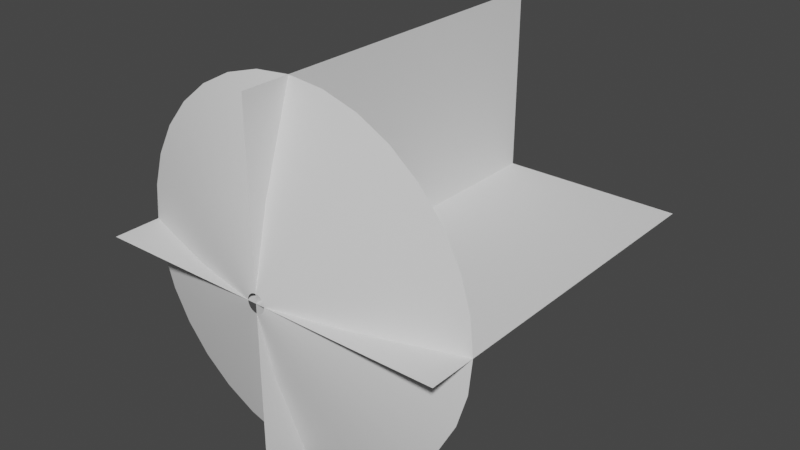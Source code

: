 # Source: MuzzlePlane.blend  (saved by Blender 3.4.6; exported with 4.5.12 LTS)
import bpy
from mathutils import Matrix  # noqa: F401  (used for matrix-valued properties, if any)

bpy.ops.wm.read_factory_settings(use_empty=True)
scene = bpy.context.scene
scene.name = 'Scene'

# ---- collections
col_collection = bpy.data.collections.new('Collection'); scene.collection.children.link(col_collection)

# ---- world
world_world = bpy.data.worlds.new('World'); scene.world = world_world
world_world.use_nodes = True; world_world.node_tree.nodes.clear()
_N = world_world.node_tree.nodes; _L = world_world.node_tree.links
n0 = _N.new('ShaderNodeOutputWorld'); n0.name = 'World Output'; n0.location = (300, 300)
n1 = _N.new('ShaderNodeBackground'); n1.name = 'Background'; n1.location = (10, 300)
n1.inputs[0].default_value = (0.05088, 0.05088, 0.05088, 1.0)
_L.new(n1.outputs[0], n0.inputs[0])
n0.is_active_output = True
world_world.color = (0.05088, 0.05088, 0.05088)
world_world.use_sun_shadow = False
world_world.sun_shadow_jitter_overblur = 0.0

# ---- meshes
me_plane = bpy.data.meshes.new('Plane')
me_plane.from_pydata([(-1.0, -1.0, 0.0), (1.0, -1.0, 0.0), (-1.0, 1.0, 0.0), (1.0, 1.0, 0.0), (-1.0, 4.371e-08, 1.0), (-1.0, 4.371e-08, -1.0), (1.0, -4.371e-08, 1.0), (1.0, -4.371e-08, -1.0)], [], [(0, 1, 3, 2), (4, 5, 7, 6)])
_uv = me_plane.uv_layers.new(name='UVMap')
_uv.uv.foreach_set('vector', [1.0, -2.891e-05, 1.0, 1.0, 2.885e-05, 1.0, -2.891e-05, 2.885e-05, 0.0, 0.0, 1.0, 0.0, 1.0, 1.0, 0.0, 1.0])
me_plane.update()
me_circle_002 = bpy.data.meshes.new('Circle.002')
me_circle_002.from_pydata([(0.0, 1.0, 0.1421), (-0.1951, 0.9808, 0.1421), (-0.3827, 0.9239, 0.1421), (-0.5556, 0.8315, 0.1421), (-0.7071, 0.7071, 0.1421), (-0.8315, 0.5556, 0.1421), (-0.9239, 0.3827, 0.1421), (-0.9808, 0.1951, 0.1421), (-1.0, 0.0, 0.1421), (-0.9808, -0.1951, 0.1421), (-0.9239, -0.3827, 0.1421), (-0.8315, -0.5556, 0.1421), (-0.7071, -0.7071, 0.1421), (-0.5556, -0.8315, 0.1421), (-0.3827, -0.9239, 0.1421), (-0.1951, -0.9808, 0.1421), (0.0, -1.0, 0.1421), (0.1951, -0.9808, 0.1421), (0.3827, -0.9239, 0.1421), (0.5556, -0.8315, 0.1421), (0.7071, -0.7071, 0.1421), (0.8315, -0.5556, 0.1421), (0.9239, -0.3827, 0.1421), (0.9808, -0.1951, 0.1421), (1.0, 0.0, 0.1421), (0.9808, 0.1951, 0.1421), (0.9239, 0.3827, 0.1421), (0.8315, 0.5556, 0.1421), (0.7071, 0.7071, 0.1421), (0.5556, 0.8315, 0.1421), (0.3827, 0.9239, 0.1421), (0.1951, 0.9808, 0.1421), (-1.149e-08, 0.05087, -0.1248), (-0.009924, 0.04989, -0.1248), (-0.01947, 0.047, -0.1248), (-0.02826, 0.0423, -0.1248), (-0.03597, 0.03597, -0.1248), (-0.0423, 0.02826, -0.1248), (-0.047, 0.01947, -0.1248), (-0.04989, 0.009924, -0.1248), (-0.05087, 1.414e-08, -0.1248), (-0.04989, -0.009924, -0.1248), (-0.047, -0.01947, -0.1248), (-0.0423, -0.02826, -0.1248), (-0.03597, -0.03597, -0.1248), (-0.02826, -0.0423, -0.1248), (-0.01947, -0.047, -0.1248), (-0.009924, -0.04989, -0.1248), (-1.149e-08, -0.05087, -0.1248), (0.009924, -0.04989, -0.1248), (0.01947, -0.047, -0.1248), (0.02826, -0.0423, -0.1248), (0.03597, -0.03597, -0.1248), (0.0423, -0.02826, -0.1248), (0.047, -0.01947, -0.1248), (0.04989, -0.009924, -0.1248), (0.05087, 1.414e-08, -0.1248), (0.04989, 0.009924, -0.1248), (0.047, 0.01947, -0.1248), (0.0423, 0.02826, -0.1248), (0.03597, 0.03597, -0.1248), (0.02826, 0.0423, -0.1248), (0.01947, 0.047, -0.1248), (0.009924, 0.04989, -0.1248), (-0.1788, 0.4318, -0.02998), (-0.2596, 0.3886, -0.02998), (0.2596, 0.3886, -0.02998), (0.1788, 0.4318, -0.02998), (-6.449e-09, -0.4673, -0.02998), (0.09117, -0.4583, -0.02998), (-0.3304, 0.3304, -0.02998), (0.09117, 0.4583, -0.02998), (0.1788, -0.4318, -0.02998), (-0.3886, 0.2596, -0.02998), (-6.449e-09, 0.4673, -0.02998), (0.2596, -0.3886, -0.02998), (-0.4318, 0.1788, -0.02998), (0.3304, -0.3304, -0.02998), (-0.4583, 0.09117, -0.02998), (0.3886, -0.2596, -0.02998), (-0.4673, 7.937e-09, -0.02998), (0.4318, -0.1788, -0.02998), (-0.4583, -0.09117, -0.02998), (0.4583, -0.09117, -0.02998), (-0.4318, -0.1788, -0.02998), (0.4673, 7.937e-09, -0.02998), (-0.3886, -0.2596, -0.02998), (0.4583, 0.09117, -0.02998), (-0.3304, -0.3304, -0.02998), (0.4318, 0.1788, -0.02998), (-0.2596, -0.3886, -0.02998), (0.3886, 0.2596, -0.02998), (-0.1788, -0.4318, -0.02998), (-0.09117, 0.4583, -0.02998), (0.3304, 0.3304, -0.02998), (-0.09117, -0.4583, -0.02998)], [], [(65, 64, 34, 35), (67, 66, 61, 62), (69, 68, 48, 49), (70, 65, 35, 36), (71, 67, 62, 63), (72, 69, 49, 50), (73, 70, 36, 37), (74, 71, 63, 32), (75, 72, 50, 51), (76, 73, 37, 38), (77, 75, 51, 52), (78, 76, 38, 39), (79, 77, 52, 53), (80, 78, 39, 40), (81, 79, 53, 54), (82, 80, 40, 41), (83, 81, 54, 55), (84, 82, 41, 42), (85, 83, 55, 56), (86, 84, 42, 43), (87, 85, 56, 57), (88, 86, 43, 44), (89, 87, 57, 58), (90, 88, 44, 45), (91, 89, 58, 59), (92, 90, 45, 46), (93, 74, 32, 33), (94, 91, 59, 60), (95, 92, 46, 47), (64, 93, 33, 34), (66, 94, 60, 61), (68, 95, 47, 48), (16, 15, 95, 68), (29, 28, 94, 66), (2, 1, 93, 64), (15, 14, 92, 95), (28, 27, 91, 94), (1, 0, 74, 93), (14, 13, 90, 92), (27, 26, 89, 91), (13, 12, 88, 90), (26, 25, 87, 89), (12, 11, 86, 88), (25, 24, 85, 87), (11, 10, 84, 86), (24, 23, 83, 85), (10, 9, 82, 84), (23, 22, 81, 83), (9, 8, 80, 82), (22, 21, 79, 81), (8, 7, 78, 80), (21, 20, 77, 79), (7, 6, 76, 78), (20, 19, 75, 77), (6, 5, 73, 76), (19, 18, 72, 75), (0, 31, 71, 74), (5, 4, 70, 73), (18, 17, 69, 72), (31, 30, 67, 71), (4, 3, 65, 70), (17, 16, 68, 69), (30, 29, 66, 67), (3, 2, 64, 65)])
me_circle_002.polygons.foreach_set('use_smooth', [True] * 64)
_uv = me_circle_002.uv_layers.new(name='UVMap')
_uv.uv.foreach_set('vector', [0.06438, 0.4388, 0.09556, 0.4388, 0.09556, 4.232e-06, 0.06437, 4.53e-06, 0.2203, 0.4388, 0.2515, 0.4388, 0.2515, 2.623e-06, 0.2203, 2.921e-06, 0.6258, 0.4388, 0.6569, 0.4388, 0.6569, -1.669e-06, 0.6257, -1.311e-06, 0.03319, 0.4388, 0.06438, 0.4388, 0.06437, 4.53e-06, 0.03319, 4.888e-06, 0.1891, 0.4388, 0.2203, 0.4388, 0.2203, 2.921e-06, 0.1891, 3.219e-06, 0.5946, 0.4388, 0.6258, 0.4388, 0.6257, -1.311e-06, 0.5946, -9.537e-07, 0.002003, 0.4388, 0.03319, 0.4388, 0.03319, 4.888e-06, 0.001998, 5.186e-06, 0.1579, 0.4388, 0.1891, 0.4388, 0.1891, 3.219e-06, 0.1579, 3.576e-06, 0.5634, 0.4388, 0.5946, 0.4388, 0.5946, -9.537e-07, 0.5634, -7.153e-07, 0.9688, 0.4388, 1.0, 0.4388, 1.0, -5.245e-06, 0.9688, -4.888e-06, 0.5322, 0.4388, 0.5634, 0.4388, 0.5634, -7.153e-07, 0.5322, -2.384e-07, 0.9376, 0.4388, 0.9688, 0.4388, 0.9688, -4.888e-06, 0.9376, -4.53e-06, 0.501, 0.4388, 0.5322, 0.4388, 0.5322, -2.384e-07, 0.501, 0.0, 0.9064, 0.4388, 0.9376, 0.4388, 0.9376, -4.53e-06, 0.9064, -4.292e-06, 0.4698, 0.4388, 0.501, 0.4388, 0.501, 0.0, 0.4698, 3.576e-07, 0.8752, 0.4388, 0.9064, 0.4388, 0.9064, -4.292e-06, 0.8752, -3.815e-06, 0.4386, 0.4388, 0.4698, 0.4388, 0.4698, 3.576e-07, 0.4386, 6.557e-07, 0.8441, 0.4388, 0.8752, 0.4388, 0.8752, -3.815e-06, 0.8441, -3.576e-06, 0.4074, 0.4388, 0.4386, 0.4388, 0.4386, 6.557e-07, 0.4074, 9.537e-07, 0.8129, 0.4388, 0.8441, 0.4388, 0.8441, -3.576e-06, 0.8129, -3.219e-06, 0.3763, 0.4388, 0.4074, 0.4388, 0.4074, 9.537e-07, 0.3762, 1.311e-06, 0.7817, 0.4388, 0.8129, 0.4388, 0.8129, -3.219e-06, 0.7817, -2.861e-06, 0.3451, 0.4388, 0.3763, 0.4388, 0.3762, 1.311e-06, 0.3451, 1.609e-06, 0.7505, 0.4388, 0.7817, 0.4388, 0.7817, -2.861e-06, 0.7505, -2.623e-06, 0.3139, 0.4388, 0.3451, 0.4388, 0.3451, 1.609e-06, 0.3139, 1.907e-06, 0.7193, 0.4388, 0.7505, 0.4388, 0.7505, -2.623e-06, 0.7193, -2.265e-06, 0.1268, 0.4388, 0.1579, 0.4388, 0.1579, 3.576e-06, 0.1267, 3.934e-06, 0.2827, 0.4388, 0.3139, 0.4388, 0.3139, 1.907e-06, 0.2827, 2.265e-06, 0.6881, 0.4388, 0.7193, 0.4388, 0.7193, -2.265e-06, 0.6881, -1.907e-06, 0.09556, 0.4388, 0.1268, 0.4388, 0.1267, 3.934e-06, 0.09556, 4.232e-06, 0.2515, 0.4388, 0.2827, 0.4388, 0.2827, 2.265e-06, 0.2515, 2.623e-06, 0.6569, 0.4388, 0.6881, 0.4388, 0.6881, -1.907e-06, 0.6569, -1.669e-06, 0.6569, 1.0, 0.6881, 1.0, 0.6881, 0.4388, 0.6569, 0.4388, 0.2515, 1.0, 0.2827, 1.0, 0.2827, 0.4388, 0.2515, 0.4388, 0.09557, 1.0, 0.1268, 1.0, 0.1268, 0.4388, 0.09556, 0.4388, 0.6881, 1.0, 0.7193, 1.0, 0.7193, 0.4388, 0.6881, 0.4388, 0.2827, 1.0, 0.3139, 1.0, 0.3139, 0.4388, 0.2827, 0.4388, 0.1268, 1.0, 0.1579, 1.0, 0.1579, 0.4388, 0.1268, 0.4388, 0.7193, 1.0, 0.7505, 1.0, 0.7505, 0.4388, 0.7193, 0.4388, 0.3139, 1.0, 0.3451, 1.0, 0.3451, 0.4388, 0.3139, 0.4388, 0.7505, 1.0, 0.7817, 1.0, 0.7817, 0.4388, 0.7505, 0.4388, 0.3451, 1.0, 0.3763, 1.0, 0.3763, 0.4388, 0.3451, 0.4388, 0.7817, 1.0, 0.8129, 1.0, 0.8129, 0.4388, 0.7817, 0.4388, 0.3763, 1.0, 0.4074, 1.0, 0.4074, 0.4388, 0.3763, 0.4388, 0.8129, 1.0, 0.8441, 1.0, 0.8441, 0.4388, 0.8129, 0.4388, 0.4074, 1.0, 0.4386, 1.0, 0.4386, 0.4388, 0.4074, 0.4388, 0.8441, 1.0, 0.8753, 1.0, 0.8752, 0.4388, 0.8441, 0.4388, 0.4386, 1.0, 0.4698, 1.0, 0.4698, 0.4388, 0.4386, 0.4388, 0.8753, 1.0, 0.9064, 1.0, 0.9064, 0.4388, 0.8752, 0.4388, 0.4698, 1.0, 0.501, 1.0, 0.501, 0.4388, 0.4698, 0.4388, 0.9064, 1.0, 0.9376, 1.0, 0.9376, 0.4388, 0.9064, 0.4388, 0.501, 1.0, 0.5322, 1.0, 0.5322, 0.4388, 0.501, 0.4388, 0.9376, 1.0, 0.9688, 1.0, 0.9688, 0.4388, 0.9376, 0.4388, 0.5322, 1.0, 0.5634, 1.0, 0.5634, 0.4388, 0.5322, 0.4388, 0.9688, 1.0, 1.0, 1.0, 1.0, 0.4388, 0.9688, 0.4388, 0.5634, 1.0, 0.5946, 1.0, 0.5946, 0.4388, 0.5634, 0.4388, 0.1579, 1.0, 0.1891, 1.0, 0.1891, 0.4388, 0.1579, 0.4388, 0.002008, 1.0, 0.0332, 1.0, 0.03319, 0.4388, 0.002003, 0.4388, 0.5946, 1.0, 0.6258, 1.0, 0.6258, 0.4388, 0.5946, 0.4388, 0.1891, 1.0, 0.2203, 1.0, 0.2203, 0.4388, 0.1891, 0.4388, 0.0332, 1.0, 0.06438, 1.0, 0.06438, 0.4388, 0.03319, 0.4388, 0.6258, 1.0, 0.6569, 1.0, 0.6569, 0.4388, 0.6258, 0.4388, 0.2203, 1.0, 0.2515, 1.0, 0.2515, 0.4388, 0.2203, 0.4388, 0.06438, 1.0, 0.09557, 1.0, 0.09556, 0.4388, 0.06438, 0.4388])
me_circle_002.update()

# ---- objects
ob_muzzleplanes = bpy.data.objects.new('MuzzlePlanes', me_plane)
ob_conemuzzle = bpy.data.objects.new('coneMuzzle', me_circle_002)

# ---- transforms, parenting, visibility, modifiers, constraints
ob_muzzleplanes.location = (0.0, 1.0, 0.0)
ob_muzzleplanes.rotation_euler = (0.0, -0.0, 1.571)
ob_conemuzzle.location = (0.0, 0.1249, 0.0)
ob_conemuzzle.rotation_euler = (-1.571, -0.0, 0.0)

# ---- collection membership
col_collection.objects.link(ob_muzzleplanes)
col_collection.objects.link(ob_conemuzzle)

# ---- scene / render settings (as saved in the file)
scene.frame_start = 1; scene.frame_end = 250; scene.frame_set(46)
scene.render.engine = 'BLENDER_EEVEE_NEXT'
scene.cycles.sampling_pattern = 'TABULATED_SOBOL'
scene.cycles.use_light_tree = False
scene.view_settings.view_transform = 'Filmic'
bpy.context.view_layer.update()

# ---- added for rendering (the .blend has no active camera and no usable light): camera, sun
cam_auto = bpy.data.cameras.new('AutoCamera')
cam_auto.lens = 50.0
cam_auto.sensor_width = 36.0
cam_auto.clip_end = 1000.0
ob_auto_camera = bpy.data.objects.new('AutoCamera', cam_auto)
scene.collection.objects.link(ob_auto_camera)
ob_auto_camera.location = (3.20515, -2.84618, 2.56412)
ob_auto_camera.rotation_euler = (1.09748, -7.21219e-08, 0.694738)
scene.camera = ob_auto_camera
light_auto_sun = bpy.data.lights.new('AutoSun', 'SUN')
light_auto_sun.energy = 3.0
light_auto_sun.angle = 0.0523599
ob_auto_sun = bpy.data.objects.new('AutoSun', light_auto_sun)
scene.collection.objects.link(ob_auto_sun)
ob_auto_sun.rotation_euler = (0.872665, 0.174533, 0.523599)
bpy.context.view_layer.update()
